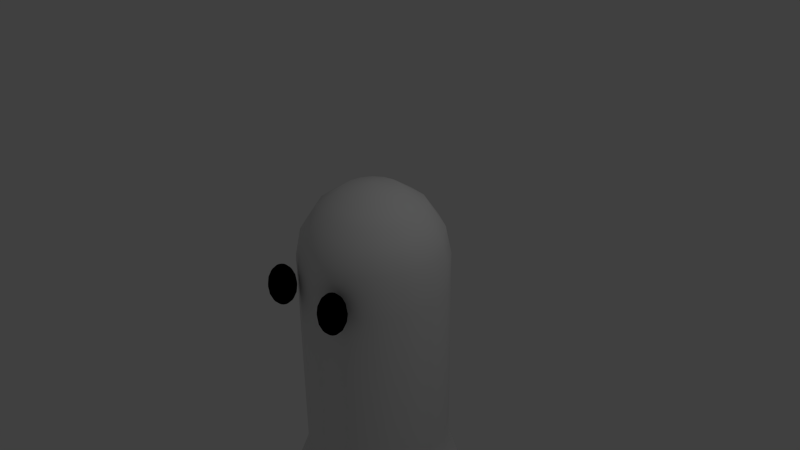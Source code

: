# Source: GhostRotate.blend  (saved by Blender 2.75.0; exported with 4.5.12 LTS)
import bpy
from mathutils import Matrix  # noqa: F401  (used for matrix-valued properties, if any)

bpy.ops.wm.read_factory_settings(use_empty=True)
scene = bpy.context.scene
scene.name = 'Scene'

# ---- collections
col_collection_1 = bpy.data.collections.new('Collection 1'); scene.collection.children.link(col_collection_1)

# ---- materials (node trees are filled in below, after node groups)
mat_ghostlegs = bpy.data.materials.new('GhostLegs')
mat_ghostlegs.alpha_threshold = 0.0
mat_ghostlegs.use_transparent_shadow = False
mat_ghostlegs.roughness = 0.5
mat_ghosteye = bpy.data.materials.new('GhostEye')
mat_ghosteye.alpha_threshold = 0.0
mat_ghosteye.use_transparent_shadow = False
mat_ghosteye.diffuse_color = (0.0, 0.0, 0.0, 1.0)
mat_ghosteye.roughness = 0.5

# ---- material node trees

# ---- world
world_world = bpy.data.worlds.new('World'); scene.world = world_world
world_world.color = (0.05088, 0.05088, 0.05088)
world_world.use_sun_shadow = False
world_world.sun_shadow_jitter_overblur = 0.0
world_world.cycles.sampling_method = 'MANUAL'
world_world.cycles.sample_map_resolution = 256

# ---- cameras
cam_camera = bpy.data.cameras.new('Camera')
cam_camera.clip_end = 100.0
cam_camera.lens = 35.0
cam_camera.sensor_width = 32.0
cam_camera.sensor_height = 18.0
cam_camera.ortho_scale = 7.314
cam_camera.dof.focus_distance = 0.0
cam_camera.dof.aperture_fstop = 128.0

# ---- lights
light_lamp = bpy.data.lights.new('Lamp', 'POINT')
light_lamp.transmission_factor = 0.0
light_lamp.cutoff_distance = 30.0
light_lamp.energy = 100.0
light_lamp.shadow_buffer_clip_start = 1.001
light_lamp.shadow_soft_size = 0.1
light_lamp.shadow_maximum_resolution = 0.006
light_lamp.use_absolute_resolution = True
light_lamp.cycles.use_multiple_importance_sampling = False

# ---- meshes
me_sphere = bpy.data.meshes.new('Sphere')
me_sphere.from_pydata([(-0.3827, 0.0, 0.9239), (-0.7071, 0.0, 0.7071), (-0.9239, 0.0, 0.3827), (-1.0, 0.0, -4.371e-08), (-0.3536, 0.1464, 0.9239), (-0.6533, 0.2706, 0.7071), (-0.8536, 0.3536, 0.3827), (-0.9239, 0.3827, -4.371e-08), (-0.2706, 0.2706, 0.9239), (-0.5, 0.5, 0.7071), (-0.6533, 0.6533, 0.3827), (-0.7071, 0.7071, -4.371e-08), (-0.1464, 0.3536, 0.9239), (-0.2706, 0.6533, 0.7071), (-0.3536, 0.8536, 0.3827), (-0.3827, 0.9239, -4.371e-08), (-1.307e-07, 0.3827, 0.9239), (-7.11e-08, 0.7071, 0.7071), (-1.149e-08, 0.9239, 0.3827), (-1.149e-08, 1.0, -4.371e-08), (0.1464, 0.3536, 0.9239), (0.2706, 0.6533, 0.7071), (0.3536, 0.8536, 0.3827), (0.3827, 0.9239, -4.371e-08), (-2.578e-07, -1.068e-07, 1.0), (0.2706, 0.2706, 0.9239), (0.5, 0.5, 0.7071), (0.6533, 0.6533, 0.3827), (0.7071, 0.7071, -4.371e-08), (0.3536, 0.1464, 0.9239), (0.6533, 0.2706, 0.7071), (0.8536, 0.3536, 0.3827), (0.9239, 0.3827, -4.371e-08), (0.3827, -7.268e-08, 0.9239), (0.7071, -2.664e-07, 0.7071), (0.9239, -2.962e-07, 0.3827), (1.0, -3.26e-07, -4.371e-08), (0.3536, -0.1464, 0.9239), (0.6533, -0.2706, 0.7071), (0.8536, -0.3536, 0.3827), (0.9239, -0.3827, -4.371e-08), (0.2706, -0.2706, 0.9239), (0.5, -0.5, 0.7071), (0.6533, -0.6533, 0.3827), (0.7071, -0.7071, -4.371e-08), (-0.9239, -0.3827, -2.988), (0.1464, -0.3536, 0.9239), (0.2706, -0.6533, 0.7071), (0.3536, -0.8536, 0.3827), (0.3827, -0.9239, -4.371e-08), (-0.7071, -0.7071, -2.988), (-0.3827, -0.9239, -2.988), (-6.075e-07, -1.0, -2.988), (-2.499e-07, -0.3827, 0.9239), (-4.883e-07, -0.7071, 0.7071), (-5.181e-07, -0.9239, 0.3827), (-6.075e-07, -1.0, -4.371e-08), (0.3827, -0.9239, -2.988), (0.7071, -0.7071, -2.988), (0.9239, -0.3827, -2.988), (-0.1464, -0.3536, 0.9239), (-0.2706, -0.6533, 0.7071), (-0.3536, -0.8536, 0.3827), (-0.3827, -0.9239, -4.371e-08), (1.0, -3.26e-07, -2.988), (0.9239, 0.3827, -2.988), (0.7071, 0.7071, -2.988), (-0.2706, -0.2706, 0.9239), (-0.5, -0.5, 0.7071), (-0.6533, -0.6533, 0.3827), (-0.7071, -0.7071, -4.371e-08), (0.3827, 0.9239, -2.988), (-1.149e-08, 1.0, -2.988), (-0.3827, 0.9239, -2.988), (-0.3536, -0.1464, 0.9239), (-0.6533, -0.2706, 0.7071), (-0.8536, -0.3536, 0.3827), (-0.9239, -0.3827, -4.371e-08), (-0.7071, 0.7071, -2.988), (-0.9239, 0.3827, -2.988), (-1.0, 0.0, -2.988), (0.9239, -0.3827, -1.494), (-0.3827, -0.9239, -1.494), (0.7071, -0.7071, -1.494), (0.9239, 0.3827, -1.494), (0.3827, -0.9239, -1.494), (-1.0, 0.0, -1.494), (1.0, -3.26e-07, -1.494), (-1.149e-08, 1.0, -1.494), (0.7071, 0.7071, -1.494), (-0.7071, 0.7071, -1.494), (-0.7071, -0.7071, -1.494), (0.3827, 0.9239, -1.494), (-6.075e-07, -1.0, -1.494), (-0.9239, 0.3827, -1.494), (-0.9239, -0.3827, -1.494), (-0.3827, 0.9239, -1.494), (-1.129, -3.127e-09, -3.238), (-1.043, 0.4321, -3.238), (-0.7984, 0.7984, -3.238), (-0.4321, 1.043, -3.238), (2.117e-08, 1.129, -3.238), (0.4321, 1.043, -3.238), (0.7984, 0.7984, -3.238), (1.043, 0.4321, -3.238), (1.129, -3.712e-07, -3.238), (1.043, -0.4321, -3.238), (0.7984, -0.7984, -3.238), (0.4321, -1.043, -3.238), (-6.518e-07, -1.129, -3.238), (-0.4321, -1.043, -3.238), (-0.7984, -0.7984, -3.238), (-1.043, -0.4321, -3.238), (0.9239, -0.3827, -2.241), (0.9239, 0.3827, -2.241), (-1.0, 0.0, -2.241), (1.0, -3.26e-07, -2.241), (-1.149e-08, 1.0, -2.241), (0.7071, 0.7071, -2.241), (-6.075e-07, -1.0, -2.241), (-0.9239, -0.3827, -2.241), (-0.3827, 0.9239, -2.241), (-0.3827, -0.9239, -2.241), (0.7071, -0.7071, -2.241), (0.3827, -0.9239, -2.241), (-0.7071, 0.7071, -2.241), (-0.7071, -0.7071, -2.241), (0.3827, 0.9239, -2.241), (-0.9239, 0.3827, -2.241), (-0.3827, -0.9239, -0.747), (0.7071, -0.7071, -0.747), (0.3827, -0.9239, -0.747), (-0.7071, 0.7071, -0.747), (-0.7071, -0.7071, -0.747), (0.3827, 0.9239, -0.747), (-0.9239, 0.3827, -0.747), (0.9239, -0.3827, -0.747), (0.9239, 0.3827, -0.747), (-1.0, 0.0, -0.747), (1.0, -3.26e-07, -0.747), (-1.149e-08, 1.0, -0.747), (0.7071, 0.7071, -0.747), (-6.075e-07, -1.0, -0.747), (-0.9239, -0.3827, -0.747), (-0.3827, 0.9239, -0.747), (0.9239, -0.3827, -1.12), (0.9239, 0.3827, -1.12), (-1.0, 0.0, -1.12), (1.0, -3.26e-07, -1.12), (-1.149e-08, 1.0, -1.12), (0.7071, 0.7071, -1.12), (-6.075e-07, -1.0, -1.12), (-0.9239, -0.3827, -1.12), (-0.3827, 0.9239, -1.12), (-0.3827, -0.9239, -1.12), (0.7071, -0.7071, -1.12), (0.3827, -0.9239, -1.12), (-0.7071, 0.7071, -1.12), (-0.7071, -0.7071, -1.12), (0.3827, 0.9239, -1.12), (-0.9239, 0.3827, -1.12), (-0.3827, -0.9239, -1.867), (0.7071, -0.7071, -1.867), (0.3827, -0.9239, -1.867), (-0.7071, 0.7071, -1.867), (-0.7071, -0.7071, -1.867), (0.3827, 0.9239, -1.867), (-0.9239, 0.3827, -1.867), (0.9239, -0.3827, -1.867), (0.9239, 0.3827, -1.867), (-1.0, 0.0, -1.867), (1.0, -3.26e-07, -1.867), (-1.149e-08, 1.0, -1.867), (0.7071, 0.7071, -1.867), (-6.075e-07, -1.0, -1.867), (-0.9239, -0.3827, -1.867), (-0.3827, 0.9239, -1.867), (0.9239, -0.3827, -2.614), (0.9239, 0.3827, -2.614), (-1.0, 0.0, -2.614), (1.0, -3.26e-07, -2.614), (-1.149e-08, 1.0, -2.614), (0.7071, 0.7071, -2.614), (-6.075e-07, -1.0, -2.614), (-0.9239, -0.3827, -2.614), (-0.3827, 0.9239, -2.614), (-0.3827, -0.9239, -2.614), (0.7071, -0.7071, -2.614), (0.3827, -0.9239, -2.614), (-0.7071, 0.7071, -2.614), (-0.7071, -0.7071, -2.614), (0.3827, 0.9239, -2.614), (-0.9239, 0.3827, -2.614), (-0.3827, -0.9239, -0.3735), (0.7071, -0.7071, -0.3735), (0.3827, -0.9239, -0.3735), (-0.7071, 0.7071, -0.3735), (-0.7071, -0.7071, -0.3735), (0.3827, 0.9239, -0.3735), (-0.9239, 0.3827, -0.3735), (0.9239, -0.3827, -0.3735), (0.9239, 0.3827, -0.3735), (-1.0, 0.0, -0.3735), (1.0, -3.26e-07, -0.3735), (-1.149e-08, 1.0, -0.3735), (0.7071, 0.7071, -0.3735), (-6.075e-07, -1.0, -0.3735), (-0.9239, -0.3827, -0.3735), (-0.3827, 0.9239, -0.3735), (-0.9619, 0.0, 0.1913), (-0.8887, 0.3681, 0.1913), (-0.6802, 0.6802, 0.1913), (-0.3681, 0.8887, 0.1913), (-1.149e-08, 0.9619, 0.1913), (0.3681, 0.8887, 0.1913), (0.6802, 0.6802, 0.1913), (0.8887, 0.3681, 0.1913), (0.9619, -3.111e-07, 0.1913), (0.8887, -0.3681, 0.1913), (0.6802, -0.6802, 0.1913), (0.3681, -0.8887, 0.1913), (-5.628e-07, -0.9619, 0.1913), (-0.3681, -0.8887, 0.1913), (-0.6802, -0.6802, 0.1913), (-0.8887, -0.3681, 0.1913), (-0.8155, 0.0, 0.5449), (-0.7534, 0.3121, 0.5449), (-0.5766, 0.5766, 0.5449), (-0.3121, 0.7534, 0.5449), (-4.13e-08, 0.8155, 0.5449), (0.3121, 0.7534, 0.5449), (0.5766, 0.5766, 0.5449), (0.7534, 0.3121, 0.5449), (0.8155, -2.813e-07, 0.5449), (0.7534, -0.3121, 0.5449), (0.5766, -0.5766, 0.5449), (0.3121, -0.7534, 0.5449), (-5.032e-07, -0.8155, 0.5449), (-0.3121, -0.7534, 0.5449), (-0.5766, -0.5766, 0.5449), (-0.7534, -0.3121, 0.5449), (-0.5449, 0.0, 0.8155), (-0.5034, 0.2085, 0.8155), (-0.3853, 0.3853, 0.8155), (-0.2085, 0.5034, 0.8155), (-1.009e-07, 0.5449, 0.8155), (0.2085, 0.5034, 0.8155), (0.3853, 0.3853, 0.8155), (0.5034, 0.2085, 0.8155), (0.5449, -1.695e-07, 0.8155), (0.5034, -0.2085, 0.8155), (0.3853, -0.3853, 0.8155), (0.2085, -0.5034, 0.8155), (-3.691e-07, -0.5449, 0.8155), (-0.2085, -0.5034, 0.8155), (-0.3853, -0.3853, 0.8155), (-0.5034, -0.2085, 0.8155)], [], [(225, 1, 5, 226), (209, 2, 6, 210), (241, 0, 4, 242), (210, 6, 10, 211), (242, 4, 8, 243), (226, 5, 9, 227), (227, 9, 13, 228), (211, 10, 14, 212), (243, 8, 12, 244), (228, 13, 17, 229), (212, 14, 18, 213), (244, 12, 16, 245), (213, 18, 22, 214), (245, 16, 20, 246), (229, 17, 21, 230), (214, 22, 27, 215), (246, 20, 25, 247), (230, 21, 26, 231), (231, 26, 30, 232), (215, 27, 31, 216), (247, 25, 29, 248), (232, 30, 34, 233), (216, 31, 35, 217), (248, 29, 33, 249), (217, 35, 39, 218), (249, 33, 37, 250), (233, 34, 38, 234), (250, 37, 41, 251), (179, 192, 79, 80), (234, 38, 42, 235), (218, 39, 43, 219), (183, 186, 51, 52), (177, 187, 58, 59), (235, 42, 47, 236), (180, 177, 59, 64), (219, 43, 48, 220), (251, 41, 46, 252), (185, 181, 72, 73), (220, 48, 55, 221), (252, 46, 53, 253), (186, 190, 50, 51), (181, 191, 71, 72), (236, 47, 54, 237), (184, 179, 80, 45), (221, 55, 62, 222), (253, 53, 60, 254), (187, 188, 57, 58), (178, 180, 64, 65), (237, 54, 61, 238), (188, 183, 52, 57), (182, 178, 65, 66), (238, 61, 68, 239), (192, 189, 78, 79), (222, 62, 69, 223), (254, 60, 67, 255), (191, 182, 66, 71), (239, 68, 75, 240), (189, 185, 73, 78), (223, 69, 76, 224), (255, 67, 74, 256), (190, 184, 45, 50), (0, 24, 4), (4, 24, 8), (8, 24, 12), (12, 24, 16), (16, 24, 20), (20, 24, 25), (25, 24, 29), (29, 24, 33), (33, 24, 37), (37, 24, 41), (41, 24, 46), (46, 24, 53), (53, 24, 60), (60, 24, 67), (67, 24, 74), (224, 76, 2, 209), (256, 74, 0, 241), (240, 75, 1, 225), (74, 24, 0), (158, 152, 95, 91), (157, 153, 96, 90), (159, 150, 89, 92), (160, 157, 90, 94), (150, 146, 84, 89), (156, 151, 93, 85), (146, 148, 87, 84), (155, 156, 85, 83), (152, 147, 86, 95), (149, 159, 92, 88), (154, 158, 91, 82), (153, 149, 88, 96), (148, 145, 81, 87), (145, 155, 83, 81), (151, 154, 82, 93), (147, 160, 94, 86), (59, 58, 107, 106), (51, 50, 111, 110), (71, 66, 103, 102), (50, 45, 112, 111), (66, 65, 104, 103), (65, 64, 105, 104), (80, 79, 98, 97), (64, 59, 106, 105), (72, 71, 102, 101), (79, 78, 99, 98), (73, 72, 101, 100), (78, 73, 100, 99), (52, 51, 110, 109), (58, 57, 108, 107), (57, 52, 109, 108), (45, 80, 97, 112), (165, 175, 120, 126), (164, 176, 121, 125), (166, 173, 118, 127), (167, 164, 125, 128), (173, 169, 114, 118), (163, 174, 119, 124), (169, 171, 116, 114), (162, 163, 124, 123), (175, 170, 115, 120), (172, 166, 127, 117), (161, 165, 126, 122), (176, 172, 117, 121), (171, 168, 113, 116), (168, 162, 123, 113), (174, 161, 122, 119), (170, 167, 128, 115), (202, 199, 135, 138), (206, 193, 129, 142), (200, 194, 130, 136), (203, 200, 136, 139), (208, 204, 140, 144), (193, 197, 133, 129), (204, 198, 134, 140), (207, 202, 138, 143), (194, 195, 131, 130), (201, 203, 139, 137), (195, 206, 142, 131), (205, 201, 137, 141), (199, 196, 132, 135), (198, 205, 141, 134), (196, 208, 144, 132), (197, 207, 143, 133), (138, 135, 160, 147), (142, 129, 154, 151), (136, 130, 155, 145), (139, 136, 145, 148), (144, 140, 149, 153), (129, 133, 158, 154), (140, 134, 159, 149), (143, 138, 147, 152), (130, 131, 156, 155), (137, 139, 148, 146), (131, 142, 151, 156), (141, 137, 146, 150), (135, 132, 157, 160), (134, 141, 150, 159), (132, 144, 153, 157), (133, 143, 152, 158), (86, 94, 167, 170), (93, 82, 161, 174), (81, 83, 162, 168), (87, 81, 168, 171), (96, 88, 172, 176), (82, 91, 165, 161), (88, 92, 166, 172), (95, 86, 170, 175), (83, 85, 163, 162), (84, 87, 171, 169), (85, 93, 174, 163), (89, 84, 169, 173), (94, 90, 164, 167), (92, 89, 173, 166), (90, 96, 176, 164), (91, 95, 175, 165), (126, 120, 184, 190), (125, 121, 185, 189), (127, 118, 182, 191), (128, 125, 189, 192), (118, 114, 178, 182), (124, 119, 183, 188), (114, 116, 180, 178), (123, 124, 188, 187), (120, 115, 179, 184), (117, 127, 191, 181), (122, 126, 190, 186), (121, 117, 181, 185), (116, 113, 177, 180), (113, 123, 187, 177), (119, 122, 186, 183), (115, 128, 192, 179), (70, 77, 207, 197), (11, 15, 208, 196), (23, 28, 205, 198), (7, 11, 196, 199), (28, 32, 201, 205), (49, 56, 206, 195), (32, 36, 203, 201), (44, 49, 195, 194), (77, 3, 202, 207), (19, 23, 198, 204), (63, 70, 197, 193), (15, 19, 204, 208), (36, 40, 200, 203), (40, 44, 194, 200), (56, 63, 193, 206), (3, 7, 199, 202), (77, 224, 209, 3), (70, 223, 224, 77), (63, 222, 223, 70), (56, 221, 222, 63), (49, 220, 221, 56), (44, 219, 220, 49), (40, 218, 219, 44), (36, 217, 218, 40), (32, 216, 217, 36), (28, 215, 216, 32), (23, 214, 215, 28), (19, 213, 214, 23), (15, 212, 213, 19), (11, 211, 212, 15), (7, 210, 211, 11), (3, 209, 210, 7), (76, 240, 225, 2), (69, 239, 240, 76), (62, 238, 239, 69), (55, 237, 238, 62), (48, 236, 237, 55), (43, 235, 236, 48), (39, 234, 235, 43), (35, 233, 234, 39), (31, 232, 233, 35), (27, 231, 232, 31), (22, 230, 231, 27), (18, 229, 230, 22), (14, 228, 229, 18), (10, 227, 228, 14), (6, 226, 227, 10), (2, 225, 226, 6), (75, 256, 241, 1), (68, 255, 256, 75), (61, 254, 255, 68), (54, 253, 254, 61), (47, 252, 253, 54), (42, 251, 252, 47), (38, 250, 251, 42), (34, 249, 250, 38), (30, 248, 249, 34), (26, 247, 248, 30), (21, 246, 247, 26), (17, 245, 246, 21), (13, 244, 245, 17), (9, 243, 244, 13), (5, 242, 243, 9), (1, 241, 242, 5)])
me_sphere.polygons.foreach_set('use_smooth', [True] * 256)
_uv = me_sphere.uv_layers.new(name='UVMap')
_uv.uv.foreach_set('vector', [0.8824, 0.03359, 0.8862, 0.002275, 0.9319, 0.002756, 0.9352, 0.03414, 0.8772, 0.1003, 0.8787, 0.0649, 0.9384, 0.06553, 0.9394, 0.101, 0.6439, 0.7784, 0.6373, 0.8092, 0.6127, 0.8092, 0.6089, 0.7784, 0.9394, 0.101, 0.9384, 0.06553, 0.9936, 0.06372, 0.9968, 0.09911, 0.6089, 0.7784, 0.6127, 0.8092, 0.59, 0.8196, 0.5766, 0.7932, 0.9352, 0.03414, 0.9319, 0.002756, 0.9741, 0.00137, 0.9839, 0.03255, 0.7331, 0.6977, 0.7186, 0.7285, 0.6861, 0.7257, 0.6957, 0.6944, 0.7524, 0.6317, 0.7476, 0.6669, 0.7052, 0.6632, 0.7083, 0.6278, 0.5766, 0.7932, 0.59, 0.8196, 0.5727, 0.8388, 0.552, 0.8206, 0.6957, 0.6944, 0.6861, 0.7257, 0.6438, 0.7245, 0.6469, 0.6931, 0.7083, 0.6278, 0.7052, 0.6632, 0.65, 0.6617, 0.6507, 0.6262, 0.552, 0.8206, 0.5727, 0.8388, 0.5635, 0.8639, 0.5388, 0.8563, 0.6507, 0.6262, 0.65, 0.6617, 0.5902, 0.6627, 0.5885, 0.6272, 0.5388, 0.8563, 0.5635, 0.8639, 0.5637, 0.8911, 0.5391, 0.895, 0.6469, 0.6931, 0.6438, 0.7245, 0.5981, 0.7252, 0.5942, 0.694, 0.5885, 0.6272, 0.5902, 0.6627, 0.5351, 0.6659, 0.5311, 0.6306, 0.5391, 0.895, 0.5637, 0.8911, 0.5733, 0.9162, 0.5528, 0.9307, 0.5942, 0.694, 0.5981, 0.7252, 0.5559, 0.7278, 0.5455, 0.6969, 0.02086, 0.04199, 0.03437, 0.01055, 0.06702, 0.01267, 0.05851, 0.04443, 0.003672, 0.1088, 0.007343, 0.07342, 0.05, 0.07619, 0.04809, 0.1117, 0.5528, 0.9307, 0.5733, 0.9162, 0.5909, 0.9354, 0.5778, 0.9581, 0.05851, 0.04443, 0.06702, 0.01267, 0.1094, 0.01248, 0.1074, 0.04421, 0.04809, 0.1117, 0.05, 0.07619, 0.1054, 0.07594, 0.1058, 0.1115, 0.5778, 0.9581, 0.5909, 0.9354, 0.6137, 0.9458, 0.6104, 0.9729, 0.1058, 0.1115, 0.1054, 0.07594, 0.1651, 0.0727, 0.1679, 0.1081, 0.6104, 0.9729, 0.6137, 0.9458, 0.6384, 0.9458, 0.6455, 0.9729, 0.1074, 0.04421, 0.1094, 0.01248, 0.1551, 0.01, 0.1601, 0.04135, 0.6455, 0.9729, 0.6384, 0.9458, 0.661, 0.9354, 0.6778, 0.9581, 0.8714, 0.6114, 0.9361, 0.6121, 0.9355, 0.68, 0.8708, 0.6793, 0.1601, 0.04135, 0.1551, 0.01, 0.1971, 0.00562, 0.2085, 0.0363, 0.1679, 0.1081, 0.1651, 0.0727, 0.2199, 0.06698, 0.225, 0.1021, 0.3912, 0.1276, 0.3265, 0.1276, 0.3265, 0.05968, 0.3912, 0.05968, 0.1916, 0.6178, 0.251, 0.6117, 0.254, 0.6794, 0.1946, 0.6856, 0.2085, 0.0363, 0.1971, 0.00562, 0.229, 0.0, 0.2453, 0.02982, 0.127, 0.6213, 0.1916, 0.6178, 0.1946, 0.6856, 0.13, 0.6891, 0.4914, 0.6457, 0.4862, 0.6809, 0.4439, 0.6766, 0.4474, 0.6412, 0.6778, 0.9581, 0.661, 0.9354, 0.6783, 0.9162, 0.7024, 0.9307, 0.7051, 0.1168, 0.6452, 0.1152, 0.6444, 0.04726, 0.7042, 0.04889, 0.4474, 0.6412, 0.4439, 0.6766, 0.3886, 0.6743, 0.3898, 0.6388, 0.7024, 0.9307, 0.6783, 0.9162, 0.6876, 0.8911, 0.7155, 0.895, 0.3265, 0.1276, 0.2668, 0.1302, 0.2668, 0.0622, 0.3265, 0.05968, 0.6452, 0.1152, 0.5806, 0.1162, 0.5797, 0.04831, 0.6444, 0.04726, 0.4339, 0.7076, 0.424, 0.7387, 0.3817, 0.7369, 0.3851, 0.7056, 0.8117, 0.6082, 0.8714, 0.6114, 0.8708, 0.6793, 0.811, 0.6761, 0.3898, 0.6388, 0.3886, 0.6743, 0.3289, 0.6743, 0.3276, 0.6388, 0.7155, 0.895, 0.6876, 0.8911, 0.6873, 0.8639, 0.7152, 0.8563, 0.4968, 0.1348, 0.451, 0.1302, 0.451, 0.0622, 0.4968, 0.06685, 0.06705, 0.6216, 0.127, 0.6213, 0.13, 0.6891, 0.07003, 0.6894, 0.3851, 0.7056, 0.3817, 0.7369, 0.336, 0.7369, 0.3324, 0.7056, 0.451, 0.1302, 0.3912, 0.1276, 0.3912, 0.05968, 0.451, 0.0622, 0.02088, 0.6186, 0.06705, 0.6216, 0.07003, 0.6894, 0.02386, 0.6864, 0.3324, 0.7056, 0.336, 0.7369, 0.2937, 0.7387, 0.2837, 0.7076, 0.9361, 0.6121, 0.9958, 0.6101, 0.9952, 0.678, 0.9355, 0.68, 0.3276, 0.6388, 0.3289, 0.6743, 0.2737, 0.6766, 0.2702, 0.6412, 0.7152, 0.8563, 0.6873, 0.8639, 0.6777, 0.8388, 0.7015, 0.8206, 0.5806, 0.1162, 0.5209, 0.1198, 0.52, 0.05186, 0.5797, 0.04831, 0.7425, 0.7886, 0.7253, 0.8023, 0.6928, 0.7668, 0.7051, 0.7477, 0.751, 0.1209, 0.7051, 0.1168, 0.7042, 0.04889, 0.7501, 0.05295, 0.7756, 0.09219, 0.7812, 0.05707, 0.8235, 0.06193, 0.8197, 0.09725, 0.7015, 0.8206, 0.6777, 0.8388, 0.6601, 0.8196, 0.6765, 0.7932, 0.7659, 0.6029, 0.8117, 0.6082, 0.811, 0.6761, 0.7653, 0.6708, 0.6373, 0.8092, 0.6243, 0.8788, 0.6127, 0.8092, 0.6127, 0.8092, 0.6243, 0.8788, 0.59, 0.8196, 0.59, 0.8196, 0.6243, 0.8788, 0.5727, 0.8388, 0.5727, 0.8388, 0.6243, 0.8788, 0.5635, 0.8639, 0.5635, 0.8639, 0.6243, 0.8788, 0.5637, 0.8911, 0.5637, 0.8911, 0.6243, 0.8788, 0.5733, 0.9162, 0.5733, 0.9162, 0.6243, 0.8788, 0.5909, 0.9354, 0.5909, 0.9354, 0.6243, 0.8788, 0.6137, 0.9458, 0.6137, 0.9458, 0.6243, 0.8788, 0.6384, 0.9458, 0.6384, 0.9458, 0.6243, 0.8788, 0.661, 0.9354, 0.661, 0.9354, 0.6243, 0.8788, 0.6783, 0.9162, 0.6783, 0.9162, 0.6243, 0.8788, 0.6876, 0.8911, 0.6876, 0.8911, 0.6243, 0.8788, 0.6873, 0.8639, 0.6873, 0.8639, 0.6243, 0.8788, 0.6777, 0.8388, 0.6777, 0.8388, 0.6243, 0.8788, 0.6601, 0.8196, 0.8197, 0.09725, 0.8235, 0.06193, 0.8787, 0.0649, 0.8772, 0.1003, 0.6765, 0.7932, 0.6601, 0.8196, 0.6373, 0.8092, 0.6439, 0.7784, 0.8337, 0.03097, 0.8439, 0.0, 0.8862, 0.002275, 0.8824, 0.03359, 0.6601, 0.8196, 0.6243, 0.8788, 0.6373, 0.8092, 0.7683, 0.3311, 0.8141, 0.3364, 0.8135, 0.4043, 0.7677, 0.3991, 0.7545, 0.3926, 0.7086, 0.3886, 0.7077, 0.3206, 0.7536, 0.3247, 0.5841, 0.388, 0.5245, 0.3915, 0.5236, 0.3236, 0.5832, 0.32, 0.9385, 0.3403, 0.9982, 0.3383, 0.9976, 0.4063, 0.9379, 0.4082, 0.008947, 0.3476, 0.05512, 0.3506, 0.0581, 0.4183, 0.01193, 0.4153, 0.4509, 0.402, 0.3911, 0.3995, 0.3911, 0.3315, 0.4509, 0.334, 0.05512, 0.3506, 0.1151, 0.3503, 0.118, 0.4181, 0.0581, 0.4183, 0.4967, 0.4067, 0.4509, 0.402, 0.4509, 0.334, 0.4967, 0.3387, 0.8141, 0.3364, 0.8738, 0.3396, 0.8732, 0.4076, 0.8135, 0.4043, 0.6488, 0.3869, 0.5841, 0.388, 0.5832, 0.32, 0.6479, 0.319, 0.3264, 0.3995, 0.2667, 0.402, 0.2668, 0.334, 0.3264, 0.3315, 0.7086, 0.3886, 0.6488, 0.3869, 0.6479, 0.319, 0.7077, 0.3206, 0.1151, 0.3503, 0.1797, 0.3468, 0.1826, 0.4146, 0.118, 0.4181, 0.1797, 0.3468, 0.239, 0.3406, 0.242, 0.4084, 0.1826, 0.4146, 0.3911, 0.3995, 0.3264, 0.3995, 0.3264, 0.3315, 0.3911, 0.3315, 0.8738, 0.3396, 0.9385, 0.3403, 0.9379, 0.4082, 0.8732, 0.4076, 0.0, 0.07132, 1.0, 0.07132, 1.0, 1.025, 0.0, 1.025, 0.0, 0.07132, 1.0, 0.07132, 1.0, 1.025, 0.0, 1.025, 0.0, 0.07132, 1.0, 0.07132, 1.0, 1.025, 0.0, 1.025, 0.0, 0.07132, 1.0, 0.07132, 1.0, 1.025, 0.0, 1.025, 0.0, 0.07132, 1.0, 0.07132, 1.0, 1.025, 0.0, 1.025, 0.0, 0.07132, 1.0, 0.07132, 1.0, 1.025, 0.0, 1.025, 0.0, 0.07132, 1.0, 0.07132, 1.0, 1.025, 0.0, 1.025, 0.0, 0.07132, 1.0, 0.07132, 1.0, 1.025, 0.0, 1.025, 0.0, 0.07132, 1.0, 0.07132, 1.0, 1.025, 0.0, 1.025, 0.0, 0.07132, 1.0, 0.07132, 1.0, 1.025, 0.0, 1.025, 0.0, 0.07132, 1.0, 0.07132, 1.0, 1.025, 0.0, 1.025, 0.0, 0.07132, 1.0, 0.07132, 1.0, 1.025, 0.0, 1.025, 0.0, 0.07132, 1.0, 0.07132, 1.0, 1.025, 0.0, 1.025, 0.0, 0.07132, 1.0, 0.07132, 1.0, 1.025, 0.0, 1.025, 0.0, 0.07132, 1.0, 0.07132, 1.0, 1.025, 0.0, 1.025, 0.0, 0.07132, 1.0, 0.07132, 1.0, 1.025, 0.0, 1.025, 0.7671, 0.467, 0.8129, 0.4723, 0.8123, 0.5402, 0.7665, 0.535, 0.7527, 0.2568, 0.7068, 0.2527, 0.706, 0.1848, 0.7518, 0.1888, 0.5824, 0.2521, 0.5227, 0.2557, 0.5218, 0.1877, 0.5815, 0.1842, 0.9373, 0.4762, 0.997, 0.4742, 0.9964, 0.5422, 0.9367, 0.5441, 0.01491, 0.4831, 0.06109, 0.4861, 0.06407, 0.5539, 0.01789, 0.5509, 0.4509, 0.2661, 0.3911, 0.2636, 0.3911, 0.1956, 0.4509, 0.1981, 0.06109, 0.4861, 0.121, 0.4858, 0.124, 0.5536, 0.06407, 0.5539, 0.4968, 0.2707, 0.4509, 0.2661, 0.4509, 0.1981, 0.4968, 0.2028, 0.8129, 0.4723, 0.8726, 0.4755, 0.872, 0.5434, 0.8123, 0.5402, 0.647, 0.2511, 0.5824, 0.2521, 0.5815, 0.1842, 0.6461, 0.1831, 0.3265, 0.2636, 0.2668, 0.2661, 0.2668, 0.1981, 0.3265, 0.1956, 0.7068, 0.2527, 0.647, 0.2511, 0.6461, 0.1831, 0.706, 0.1848, 0.121, 0.4858, 0.1856, 0.4823, 0.1886, 0.5501, 0.124, 0.5536, 0.1856, 0.4823, 0.245, 0.4761, 0.248, 0.5439, 0.1886, 0.5501, 0.3911, 0.2636, 0.3265, 0.2636, 0.3265, 0.1956, 0.3911, 0.1956, 0.8726, 0.4755, 0.9373, 0.4762, 0.9367, 0.5441, 0.872, 0.5434, 0.875, 0.2037, 0.9397, 0.2044, 0.9391, 0.2723, 0.8744, 0.2717, 0.3911, 0.5354, 0.3264, 0.5354, 0.3264, 0.4674, 0.3911, 0.4674, 0.1737, 0.2113, 0.2331, 0.2051, 0.2361, 0.2728, 0.1767, 0.279, 0.1091, 0.2148, 0.1737, 0.2113, 0.1767, 0.279, 0.1121, 0.2825, 0.7104, 0.5244, 0.6506, 0.5228, 0.6497, 0.4549, 0.7095, 0.4565, 0.3264, 0.5354, 0.2667, 0.5379, 0.2667, 0.47, 0.3264, 0.4674, 0.6506, 0.5228, 0.5859, 0.5239, 0.585, 0.4559, 0.6497, 0.4549, 0.8153, 0.2005, 0.875, 0.2037, 0.8744, 0.2717, 0.8147, 0.2685, 0.4967, 0.5426, 0.4509, 0.5379, 0.4509, 0.47, 0.4967, 0.4746, 0.04916, 0.215, 0.1091, 0.2148, 0.1121, 0.2825, 0.05214, 0.2828, 0.4509, 0.5379, 0.3911, 0.5354, 0.3911, 0.4674, 0.4509, 0.47, 0.002982, 0.212, 0.04916, 0.215, 0.05214, 0.2828, 0.005965, 0.2798, 0.9397, 0.2044, 0.9994, 0.2024, 0.9988, 0.2704, 0.9391, 0.2723, 0.5859, 0.5239, 0.5263, 0.5274, 0.5254, 0.4595, 0.585, 0.4559, 0.7563, 0.5285, 0.7104, 0.5244, 0.7095, 0.4565, 0.7554, 0.4606, 0.7695, 0.1952, 0.8153, 0.2005, 0.8147, 0.2685, 0.7689, 0.2632, 0.8744, 0.2717, 0.9391, 0.2723, 0.9385, 0.3403, 0.8738, 0.3396, 0.3911, 0.4674, 0.3264, 0.4674, 0.3264, 0.3995, 0.3911, 0.3995, 0.1767, 0.279, 0.2361, 0.2728, 0.239, 0.3406, 0.1797, 0.3468, 0.1121, 0.2825, 0.1767, 0.279, 0.1797, 0.3468, 0.1151, 0.3503, 0.7095, 0.4565, 0.6497, 0.4549, 0.6488, 0.3869, 0.7086, 0.3886, 0.3264, 0.4674, 0.2667, 0.47, 0.2667, 0.402, 0.3264, 0.3995, 0.6497, 0.4549, 0.585, 0.4559, 0.5841, 0.388, 0.6488, 0.3869, 0.8147, 0.2685, 0.8744, 0.2717, 0.8738, 0.3396, 0.8141, 0.3364, 0.4967, 0.4746, 0.4509, 0.47, 0.4509, 0.402, 0.4967, 0.4067, 0.05214, 0.2828, 0.1121, 0.2825, 0.1151, 0.3503, 0.05512, 0.3506, 0.4509, 0.47, 0.3911, 0.4674, 0.3911, 0.3995, 0.4509, 0.402, 0.005965, 0.2798, 0.05214, 0.2828, 0.05512, 0.3506, 0.008947, 0.3476, 0.9391, 0.2723, 0.9988, 0.2704, 0.9982, 0.3383, 0.9385, 0.3403, 0.585, 0.4559, 0.5254, 0.4595, 0.5245, 0.3915, 0.5841, 0.388, 0.7554, 0.4606, 0.7095, 0.4565, 0.7086, 0.3886, 0.7545, 0.3926, 0.7689, 0.2632, 0.8147, 0.2685, 0.8141, 0.3364, 0.7683, 0.3311, 0.8732, 0.4076, 0.9379, 0.4082, 0.9373, 0.4762, 0.8726, 0.4755, 0.3911, 0.3315, 0.3264, 0.3315, 0.3265, 0.2636, 0.3911, 0.2636, 0.1826, 0.4146, 0.242, 0.4084, 0.245, 0.4761, 0.1856, 0.4823, 0.118, 0.4181, 0.1826, 0.4146, 0.1856, 0.4823, 0.121, 0.4858, 0.7077, 0.3206, 0.6479, 0.319, 0.647, 0.2511, 0.7068, 0.2527, 0.3264, 0.3315, 0.2668, 0.334, 0.2668, 0.2661, 0.3265, 0.2636, 0.6479, 0.319, 0.5832, 0.32, 0.5824, 0.2521, 0.647, 0.2511, 0.8135, 0.4043, 0.8732, 0.4076, 0.8726, 0.4755, 0.8129, 0.4723, 0.4967, 0.3387, 0.4509, 0.334, 0.4509, 0.2661, 0.4968, 0.2707, 0.0581, 0.4183, 0.118, 0.4181, 0.121, 0.4858, 0.06109, 0.4861, 0.4509, 0.334, 0.3911, 0.3315, 0.3911, 0.2636, 0.4509, 0.2661, 0.01193, 0.4153, 0.0581, 0.4183, 0.06109, 0.4861, 0.01491, 0.4831, 0.9379, 0.4082, 0.9976, 0.4063, 0.997, 0.4742, 0.9373, 0.4762, 0.5832, 0.32, 0.5236, 0.3236, 0.5227, 0.2557, 0.5824, 0.2521, 0.7536, 0.3247, 0.7077, 0.3206, 0.7068, 0.2527, 0.7527, 0.2568, 0.7677, 0.3991, 0.8135, 0.4043, 0.8129, 0.4723, 0.7671, 0.467, 0.7665, 0.535, 0.8123, 0.5402, 0.8117, 0.6082, 0.7659, 0.6029, 0.7518, 0.1888, 0.706, 0.1848, 0.7051, 0.1168, 0.751, 0.1209, 0.5815, 0.1842, 0.5218, 0.1877, 0.5209, 0.1198, 0.5806, 0.1162, 0.9367, 0.5441, 0.9964, 0.5422, 0.9958, 0.6101, 0.9361, 0.6121, 0.01789, 0.5509, 0.06407, 0.5539, 0.06705, 0.6216, 0.02088, 0.6186, 0.4509, 0.1981, 0.3911, 0.1956, 0.3912, 0.1276, 0.451, 0.1302, 0.06407, 0.5539, 0.124, 0.5536, 0.127, 0.6213, 0.06705, 0.6216, 0.4968, 0.2028, 0.4509, 0.1981, 0.451, 0.1302, 0.4968, 0.1348, 0.8123, 0.5402, 0.872, 0.5434, 0.8714, 0.6114, 0.8117, 0.6082, 0.6461, 0.1831, 0.5815, 0.1842, 0.5806, 0.1162, 0.6452, 0.1152, 0.3265, 0.1956, 0.2668, 0.1981, 0.2668, 0.1302, 0.3265, 0.1276, 0.706, 0.1848, 0.6461, 0.1831, 0.6452, 0.1152, 0.7051, 0.1168, 0.124, 0.5536, 0.1886, 0.5501, 0.1916, 0.6178, 0.127, 0.6213, 0.1886, 0.5501, 0.248, 0.5439, 0.251, 0.6117, 0.1916, 0.6178, 0.3911, 0.1956, 0.3265, 0.1956, 0.3265, 0.1276, 0.3912, 0.1276, 0.872, 0.5434, 0.9367, 0.5441, 0.9361, 0.6121, 0.8714, 0.6114, 0.7701, 0.1273, 0.8159, 0.1326, 0.8153, 0.2005, 0.7695, 0.1952, 0.7572, 0.5964, 0.7113, 0.5924, 0.7104, 0.5244, 0.7563, 0.5285, 0.5868, 0.5918, 0.5272, 0.5953, 0.5263, 0.5274, 0.5859, 0.5239, 0.9403, 0.1365, 1.0, 0.1345, 0.9994, 0.2024, 0.9397, 0.2044, 0.0, 0.1443, 0.04618, 0.1473, 0.04916, 0.215, 0.002982, 0.212, 0.4509, 0.6059, 0.3911, 0.6034, 0.3911, 0.5354, 0.4509, 0.5379, 0.04618, 0.1473, 0.1061, 0.147, 0.1091, 0.2148, 0.04916, 0.215, 0.4967, 0.6105, 0.4509, 0.6059, 0.4509, 0.5379, 0.4967, 0.5426, 0.8159, 0.1326, 0.8756, 0.1358, 0.875, 0.2037, 0.8153, 0.2005, 0.6515, 0.5907, 0.5868, 0.5918, 0.5859, 0.5239, 0.6506, 0.5228, 0.3264, 0.6034, 0.2667, 0.6059, 0.2667, 0.5379, 0.3264, 0.5354, 0.7113, 0.5924, 0.6515, 0.5907, 0.6506, 0.5228, 0.7104, 0.5244, 0.1061, 0.147, 0.1707, 0.1435, 0.1737, 0.2113, 0.1091, 0.2148, 0.1707, 0.1435, 0.2301, 0.1373, 0.2331, 0.2051, 0.1737, 0.2113, 0.3911, 0.6034, 0.3264, 0.6034, 0.3264, 0.5354, 0.3911, 0.5354, 0.8756, 0.1358, 0.9403, 0.1365, 0.9397, 0.2044, 0.875, 0.2037, 0.8159, 0.1326, 0.8197, 0.09725, 0.8772, 0.1003, 0.8756, 0.1358, 0.7701, 0.1273, 0.7756, 0.09219, 0.8197, 0.09725, 0.8159, 0.1326, 0.3264, 0.6034, 0.3276, 0.6388, 0.2702, 0.6412, 0.2667, 0.6059, 0.3911, 0.6034, 0.3898, 0.6388, 0.3276, 0.6388, 0.3264, 0.6034, 0.4509, 0.6059, 0.4474, 0.6412, 0.3898, 0.6388, 0.3911, 0.6034, 0.4967, 0.6105, 0.4914, 0.6457, 0.4474, 0.6412, 0.4509, 0.6059, 0.1707, 0.1435, 0.1679, 0.1081, 0.225, 0.1021, 0.2301, 0.1373, 0.1061, 0.147, 0.1058, 0.1115, 0.1679, 0.1081, 0.1707, 0.1435, 0.04618, 0.1473, 0.04809, 0.1117, 0.1058, 0.1115, 0.1061, 0.147, 0.0, 0.1443, 0.003672, 0.1088, 0.04809, 0.1117, 0.04618, 0.1473, 0.5868, 0.5918, 0.5885, 0.6272, 0.5311, 0.6306, 0.5272, 0.5953, 0.6515, 0.5907, 0.6507, 0.6262, 0.5885, 0.6272, 0.5868, 0.5918, 0.7113, 0.5924, 0.7083, 0.6278, 0.6507, 0.6262, 0.6515, 0.5907, 0.7572, 0.5964, 0.7524, 0.6317, 0.7083, 0.6278, 0.7113, 0.5924, 0.9403, 0.1365, 0.9394, 0.101, 0.9968, 0.09911, 1.0, 0.1345, 0.8756, 0.1358, 0.8772, 0.1003, 0.9394, 0.101, 0.9403, 0.1365, 0.8235, 0.06193, 0.8337, 0.03097, 0.8824, 0.03359, 0.8787, 0.0649, 0.7598, 0.7749, 0.7425, 0.7886, 0.7051, 0.7477, 0.7174, 0.7285, 0.3289, 0.6743, 0.3324, 0.7056, 0.2837, 0.7076, 0.2737, 0.6766, 0.3886, 0.6743, 0.3851, 0.7056, 0.3324, 0.7056, 0.3289, 0.6743, 0.4439, 0.6766, 0.4339, 0.7076, 0.3851, 0.7056, 0.3886, 0.6743, 0.2199, 0.06698, 0.2085, 0.0363, 0.2453, 0.02982, 0.2617, 0.05964, 0.1651, 0.0727, 0.1601, 0.04135, 0.2085, 0.0363, 0.2199, 0.06698, 0.1054, 0.07594, 0.1074, 0.04421, 0.1601, 0.04135, 0.1651, 0.0727, 0.05, 0.07619, 0.05851, 0.04443, 0.1074, 0.04421, 0.1054, 0.07594, 0.007343, 0.07342, 0.02086, 0.04199, 0.05851, 0.04443, 0.05, 0.07619, 0.5902, 0.6627, 0.5942, 0.694, 0.5455, 0.6969, 0.5351, 0.6659, 0.65, 0.6617, 0.6469, 0.6931, 0.5942, 0.694, 0.5902, 0.6627, 0.7052, 0.6632, 0.6957, 0.6944, 0.6469, 0.6931, 0.65, 0.6617, 0.7476, 0.6669, 0.7331, 0.6977, 0.6957, 0.6944, 0.7052, 0.6632, 0.9384, 0.06553, 0.9352, 0.03414, 0.9839, 0.03255, 0.9936, 0.06372, 0.8787, 0.0649, 0.8824, 0.03359, 0.9352, 0.03414, 0.9384, 0.06553, 0.6928, 0.7668, 0.6765, 0.7932, 0.6439, 0.7784, 0.6506, 0.7476, 0.7253, 0.8023, 0.7015, 0.8206, 0.6765, 0.7932, 0.6928, 0.7668, 0.7431, 0.8487, 0.7152, 0.8563, 0.7015, 0.8206, 0.7253, 0.8023, 0.7435, 0.8989, 0.7155, 0.895, 0.7152, 0.8563, 0.7431, 0.8487, 0.7264, 0.9453, 0.7024, 0.9307, 0.7155, 0.895, 0.7435, 0.8989, 0.6945, 0.9808, 0.6778, 0.9581, 0.7024, 0.9307, 0.7264, 0.9453, 0.6526, 1.0, 0.6455, 0.9729, 0.6778, 0.9581, 0.6945, 0.9808, 0.607, 1.0, 0.6104, 0.9729, 0.6455, 0.9729, 0.6526, 1.0, 0.5648, 0.9808, 0.5778, 0.9581, 0.6104, 0.9729, 0.607, 1.0, 0.5323, 0.9453, 0.5528, 0.9307, 0.5778, 0.9581, 0.5648, 0.9808, 0.5146, 0.8989, 0.5391, 0.895, 0.5528, 0.9307, 0.5323, 0.9453, 0.5142, 0.8487, 0.5388, 0.8563, 0.5391, 0.895, 0.5146, 0.8989, 0.5312, 0.8023, 0.552, 0.8206, 0.5388, 0.8563, 0.5142, 0.8487, 0.5631, 0.7668, 0.5766, 0.7932, 0.552, 0.8206, 0.5312, 0.8023, 0.6051, 0.7476, 0.6089, 0.7784, 0.5766, 0.7932, 0.5631, 0.7668, 0.6506, 0.7476, 0.6439, 0.7784, 0.6089, 0.7784, 0.6051, 0.7476])
me_sphere.materials.append(mat_ghostlegs)
me_sphere.use_remesh_preserve_volume = False
me_sphere.use_remesh_preserve_attributes = False
me_sphere.use_mirror_vertex_groups = False
me_sphere.update()
me_sphere_002 = bpy.data.meshes.new('Sphere.002')
me_sphere_002.from_pydata([(-0.3827, 0.0, 0.9239), (-0.7071, 0.0, 0.7071), (-0.9239, 0.0, 0.3827), (-1.0, 0.0, -4.371e-08), (-0.9239, 0.0, -0.3827), (-0.7071, 0.0, -0.7071), (-0.3827, 0.0, -0.9239), (-0.3536, 0.1464, 0.9239), (-0.6533, 0.2706, 0.7071), (-0.8536, 0.3536, 0.3827), (-0.9239, 0.3827, -4.371e-08), (-0.8536, 0.3536, -0.3827), (-0.6533, 0.2706, -0.7071), (-0.3536, 0.1464, -0.9239), (-0.2706, 0.2706, 0.9239), (-0.5, 0.5, 0.7071), (-0.6533, 0.6533, 0.3827), (-0.7071, 0.7071, -4.371e-08), (-0.6533, 0.6533, -0.3827), (-0.5, 0.5, -0.7071), (-0.2706, 0.2706, -0.9239), (-1.51e-07, 0.0, -1.0), (-0.1464, 0.3536, 0.9239), (-0.2706, 0.6533, 0.7071), (-0.3536, 0.8536, 0.3827), (-0.3827, 0.9239, -4.371e-08), (-0.3536, 0.8536, -0.3827), (-0.2706, 0.6533, -0.7071), (-0.1464, 0.3536, -0.9239), (-1.307e-07, 0.3827, 0.9239), (-7.11e-08, 0.7071, 0.7071), (-1.149e-08, 0.9239, 0.3827), (-1.149e-08, 1.0, -4.371e-08), (-1.149e-08, 0.9239, -0.3827), (-7.11e-08, 0.7071, -0.7071), (-5.62e-08, 0.3827, -0.9239), (0.1464, 0.3536, 0.9239), (0.2706, 0.6533, 0.7071), (0.3536, 0.8536, 0.3827), (0.3827, 0.9239, -4.371e-08), (0.3536, 0.8536, -0.3827), (0.2706, 0.6533, -0.7071), (0.1464, 0.3536, -0.9239), (-2.578e-07, -1.068e-07, 1.0), (0.2706, 0.2706, 0.9239), (0.5, 0.5, 0.7071), (0.6533, 0.6533, 0.3827), (0.7071, 0.7071, -4.371e-08), (0.6533, 0.6533, -0.3827), (0.5, 0.5, -0.7071), (0.2706, 0.2706, -0.9239), (0.3536, 0.1464, 0.9239), (0.6533, 0.2706, 0.7071), (0.8536, 0.3536, 0.3827), (0.9239, 0.3827, -4.371e-08), (0.8536, 0.3536, -0.3827), (0.6533, 0.2706, -0.7071), (0.3536, 0.1464, -0.9239), (0.3827, -7.268e-08, 0.9239), (0.7071, -2.664e-07, 0.7071), (0.9239, -2.962e-07, 0.3827), (1.0, -3.26e-07, -4.371e-08), (0.9239, -2.962e-07, -0.3827), (0.7071, -2.664e-07, -0.7071), (0.3827, -1.621e-07, -0.9239), (0.3536, -0.1464, 0.9239), (0.6533, -0.2706, 0.7071), (0.8536, -0.3536, 0.3827), (0.9239, -0.3827, -4.371e-08), (0.8536, -0.3536, -0.3827), (0.6533, -0.2706, -0.7071), (0.3536, -0.1464, -0.9239), (0.2706, -0.2706, 0.9239), (0.5, -0.5, 0.7071), (0.6533, -0.6533, 0.3827), (0.7071, -0.7071, -4.371e-08), (0.6533, -0.6533, -0.3827), (0.5, -0.5, -0.7071), (0.2706, -0.2706, -0.9239), (0.1464, -0.3536, 0.9239), (0.2706, -0.6533, 0.7071), (0.3536, -0.8536, 0.3827), (0.3827, -0.9239, -4.371e-08), (0.3536, -0.8536, -0.3827), (0.2706, -0.6533, -0.7071), (0.1464, -0.3536, -0.9239), (-2.499e-07, -0.3827, 0.9239), (-4.883e-07, -0.7071, 0.7071), (-5.181e-07, -0.9239, 0.3827), (-6.075e-07, -1.0, -4.371e-08), (-5.181e-07, -0.9239, -0.3827), (-4.883e-07, -0.7071, -0.7071), (-3.393e-07, -0.3827, -0.9239), (-0.1464, -0.3536, 0.9239), (-0.2706, -0.6533, 0.7071), (-0.3536, -0.8536, 0.3827), (-0.3827, -0.9239, -4.371e-08), (-0.3536, -0.8536, -0.3827), (-0.2706, -0.6533, -0.7071), (-0.1464, -0.3536, -0.9239), (-0.2706, -0.2706, 0.9239), (-0.5, -0.5, 0.7071), (-0.6533, -0.6533, 0.3827), (-0.7071, -0.7071, -4.371e-08), (-0.6533, -0.6533, -0.3827), (-0.5, -0.5, -0.7071), (-0.2706, -0.2706, -0.9239), (-0.3536, -0.1464, 0.9239), (-0.6533, -0.2706, 0.7071), (-0.8536, -0.3536, 0.3827), (-0.9239, -0.3827, -4.371e-08), (-0.8536, -0.3536, -0.3827), (-0.6533, -0.2706, -0.7071), (-0.3536, -0.1464, -0.9239)], [], [(6, 5, 12, 13), (4, 3, 10, 11), (2, 1, 8, 9), (5, 4, 11, 12), (3, 2, 9, 10), (1, 0, 7, 8), (9, 8, 15, 16), (12, 11, 18, 19), (10, 9, 16, 17), (8, 7, 14, 15), (13, 12, 19, 20), (11, 10, 17, 18), (19, 18, 26, 27), (17, 16, 24, 25), (15, 14, 22, 23), (20, 19, 27, 28), (18, 17, 25, 26), (16, 15, 23, 24), (23, 22, 29, 30), (28, 27, 34, 35), (26, 25, 32, 33), (24, 23, 30, 31), (27, 26, 33, 34), (25, 24, 31, 32), (35, 34, 41, 42), (33, 32, 39, 40), (31, 30, 37, 38), (34, 33, 40, 41), (32, 31, 38, 39), (30, 29, 36, 37), (41, 40, 48, 49), (39, 38, 46, 47), (37, 36, 44, 45), (42, 41, 49, 50), (40, 39, 47, 48), (38, 37, 45, 46), (49, 48, 55, 56), (47, 46, 53, 54), (45, 44, 51, 52), (50, 49, 56, 57), (48, 47, 54, 55), (46, 45, 52, 53), (57, 56, 63, 64), (55, 54, 61, 62), (53, 52, 59, 60), (56, 55, 62, 63), (54, 53, 60, 61), (52, 51, 58, 59), (62, 61, 68, 69), (60, 59, 66, 67), (63, 62, 69, 70), (61, 60, 67, 68), (59, 58, 65, 66), (64, 63, 70, 71), (70, 69, 76, 77), (68, 67, 74, 75), (66, 65, 72, 73), (71, 70, 77, 78), (69, 68, 75, 76), (67, 66, 73, 74), (75, 74, 81, 82), (73, 72, 79, 80), (78, 77, 84, 85), (76, 75, 82, 83), (74, 73, 80, 81), (77, 76, 83, 84), (85, 84, 91, 92), (83, 82, 89, 90), (81, 80, 87, 88), (84, 83, 90, 91), (82, 81, 88, 89), (80, 79, 86, 87), (88, 87, 94, 95), (91, 90, 97, 98), (89, 88, 95, 96), (87, 86, 93, 94), (92, 91, 98, 99), (90, 89, 96, 97), (98, 97, 104, 105), (96, 95, 102, 103), (94, 93, 100, 101), (99, 98, 105, 106), (97, 96, 103, 104), (95, 94, 101, 102), (101, 100, 107, 108), (106, 105, 112, 113), (104, 103, 110, 111), (102, 101, 108, 109), (105, 104, 111, 112), (103, 102, 109, 110), (0, 43, 7), (21, 6, 13), (7, 43, 14), (21, 13, 20), (21, 20, 28), (14, 43, 22), (22, 43, 29), (21, 28, 35), (29, 43, 36), (21, 35, 42), (36, 43, 44), (21, 42, 50), (44, 43, 51), (21, 50, 57), (51, 43, 58), (21, 57, 64), (58, 43, 65), (21, 64, 71), (21, 71, 78), (65, 43, 72), (72, 43, 79), (21, 78, 85), (79, 43, 86), (21, 85, 92), (86, 43, 93), (21, 92, 99), (21, 99, 106), (93, 43, 100), (100, 43, 107), (21, 106, 113), (113, 112, 5, 6), (111, 110, 3, 4), (109, 108, 1, 2), (107, 43, 0), (21, 113, 6), (112, 111, 4, 5), (110, 109, 2, 3), (108, 107, 0, 1)])
me_sphere_002.polygons.foreach_set('use_smooth', [True] * 128)
me_sphere_002.materials.append(mat_ghosteye)
me_sphere_002.use_remesh_preserve_volume = False
me_sphere_002.use_remesh_preserve_attributes = False
me_sphere_002.use_mirror_vertex_groups = False
me_sphere_002.update()
me_sphere_001 = bpy.data.meshes.new('Sphere.001')
me_sphere_001.from_pydata([(-0.3827, 0.0, 0.9239), (-0.7071, 0.0, 0.7071), (-0.9239, 0.0, 0.3827), (-1.0, 0.0, -4.371e-08), (-0.9239, 0.0, -0.3827), (-0.7071, 0.0, -0.7071), (-0.3827, 0.0, -0.9239), (-0.3536, 0.1464, 0.9239), (-0.6533, 0.2706, 0.7071), (-0.8536, 0.3536, 0.3827), (-0.9239, 0.3827, -4.371e-08), (-0.8536, 0.3536, -0.3827), (-0.6533, 0.2706, -0.7071), (-0.3536, 0.1464, -0.9239), (-0.2706, 0.2706, 0.9239), (-0.5, 0.5, 0.7071), (-0.6533, 0.6533, 0.3827), (-0.7071, 0.7071, -4.371e-08), (-0.6533, 0.6533, -0.3827), (-0.5, 0.5, -0.7071), (-0.2706, 0.2706, -0.9239), (-1.51e-07, 0.0, -1.0), (-0.1464, 0.3536, 0.9239), (-0.2706, 0.6533, 0.7071), (-0.3536, 0.8536, 0.3827), (-0.3827, 0.9239, -4.371e-08), (-0.3536, 0.8536, -0.3827), (-0.2706, 0.6533, -0.7071), (-0.1464, 0.3536, -0.9239), (-1.307e-07, 0.3827, 0.9239), (-7.11e-08, 0.7071, 0.7071), (-1.149e-08, 0.9239, 0.3827), (-1.149e-08, 1.0, -4.371e-08), (-1.149e-08, 0.9239, -0.3827), (-7.11e-08, 0.7071, -0.7071), (-5.62e-08, 0.3827, -0.9239), (0.1464, 0.3536, 0.9239), (0.2706, 0.6533, 0.7071), (0.3536, 0.8536, 0.3827), (0.3827, 0.9239, -4.371e-08), (0.3536, 0.8536, -0.3827), (0.2706, 0.6533, -0.7071), (0.1464, 0.3536, -0.9239), (-2.578e-07, -1.068e-07, 1.0), (0.2706, 0.2706, 0.9239), (0.5, 0.5, 0.7071), (0.6533, 0.6533, 0.3827), (0.7071, 0.7071, -4.371e-08), (0.6533, 0.6533, -0.3827), (0.5, 0.5, -0.7071), (0.2706, 0.2706, -0.9239), (0.3536, 0.1464, 0.9239), (0.6533, 0.2706, 0.7071), (0.8536, 0.3536, 0.3827), (0.9239, 0.3827, -4.371e-08), (0.8536, 0.3536, -0.3827), (0.6533, 0.2706, -0.7071), (0.3536, 0.1464, -0.9239), (0.3827, -7.268e-08, 0.9239), (0.7071, -2.664e-07, 0.7071), (0.9239, -2.962e-07, 0.3827), (1.0, -3.26e-07, -4.371e-08), (0.9239, -2.962e-07, -0.3827), (0.7071, -2.664e-07, -0.7071), (0.3827, -1.621e-07, -0.9239), (0.3536, -0.1464, 0.9239), (0.6533, -0.2706, 0.7071), (0.8536, -0.3536, 0.3827), (0.9239, -0.3827, -4.371e-08), (0.8536, -0.3536, -0.3827), (0.6533, -0.2706, -0.7071), (0.3536, -0.1464, -0.9239), (0.2706, -0.2706, 0.9239), (0.5, -0.5, 0.7071), (0.6533, -0.6533, 0.3827), (0.7071, -0.7071, -4.371e-08), (0.6533, -0.6533, -0.3827), (0.5, -0.5, -0.7071), (0.2706, -0.2706, -0.9239), (0.1464, -0.3536, 0.9239), (0.2706, -0.6533, 0.7071), (0.3536, -0.8536, 0.3827), (0.3827, -0.9239, -4.371e-08), (0.3536, -0.8536, -0.3827), (0.2706, -0.6533, -0.7071), (0.1464, -0.3536, -0.9239), (-2.499e-07, -0.3827, 0.9239), (-4.883e-07, -0.7071, 0.7071), (-5.181e-07, -0.9239, 0.3827), (-6.075e-07, -1.0, -4.371e-08), (-5.181e-07, -0.9239, -0.3827), (-4.883e-07, -0.7071, -0.7071), (-3.393e-07, -0.3827, -0.9239), (-0.1464, -0.3536, 0.9239), (-0.2706, -0.6533, 0.7071), (-0.3536, -0.8536, 0.3827), (-0.3827, -0.9239, -4.371e-08), (-0.3536, -0.8536, -0.3827), (-0.2706, -0.6533, -0.7071), (-0.1464, -0.3536, -0.9239), (-0.2706, -0.2706, 0.9239), (-0.5, -0.5, 0.7071), (-0.6533, -0.6533, 0.3827), (-0.7071, -0.7071, -4.371e-08), (-0.6533, -0.6533, -0.3827), (-0.5, -0.5, -0.7071), (-0.2706, -0.2706, -0.9239), (-0.3536, -0.1464, 0.9239), (-0.6533, -0.2706, 0.7071), (-0.8536, -0.3536, 0.3827), (-0.9239, -0.3827, -4.371e-08), (-0.8536, -0.3536, -0.3827), (-0.6533, -0.2706, -0.7071), (-0.3536, -0.1464, -0.9239)], [], [(6, 5, 12, 13), (4, 3, 10, 11), (2, 1, 8, 9), (5, 4, 11, 12), (3, 2, 9, 10), (1, 0, 7, 8), (9, 8, 15, 16), (12, 11, 18, 19), (10, 9, 16, 17), (8, 7, 14, 15), (13, 12, 19, 20), (11, 10, 17, 18), (19, 18, 26, 27), (17, 16, 24, 25), (15, 14, 22, 23), (20, 19, 27, 28), (18, 17, 25, 26), (16, 15, 23, 24), (23, 22, 29, 30), (28, 27, 34, 35), (26, 25, 32, 33), (24, 23, 30, 31), (27, 26, 33, 34), (25, 24, 31, 32), (35, 34, 41, 42), (33, 32, 39, 40), (31, 30, 37, 38), (34, 33, 40, 41), (32, 31, 38, 39), (30, 29, 36, 37), (41, 40, 48, 49), (39, 38, 46, 47), (37, 36, 44, 45), (42, 41, 49, 50), (40, 39, 47, 48), (38, 37, 45, 46), (49, 48, 55, 56), (47, 46, 53, 54), (45, 44, 51, 52), (50, 49, 56, 57), (48, 47, 54, 55), (46, 45, 52, 53), (57, 56, 63, 64), (55, 54, 61, 62), (53, 52, 59, 60), (56, 55, 62, 63), (54, 53, 60, 61), (52, 51, 58, 59), (62, 61, 68, 69), (60, 59, 66, 67), (63, 62, 69, 70), (61, 60, 67, 68), (59, 58, 65, 66), (64, 63, 70, 71), (70, 69, 76, 77), (68, 67, 74, 75), (66, 65, 72, 73), (71, 70, 77, 78), (69, 68, 75, 76), (67, 66, 73, 74), (75, 74, 81, 82), (73, 72, 79, 80), (78, 77, 84, 85), (76, 75, 82, 83), (74, 73, 80, 81), (77, 76, 83, 84), (85, 84, 91, 92), (83, 82, 89, 90), (81, 80, 87, 88), (84, 83, 90, 91), (82, 81, 88, 89), (80, 79, 86, 87), (88, 87, 94, 95), (91, 90, 97, 98), (89, 88, 95, 96), (87, 86, 93, 94), (92, 91, 98, 99), (90, 89, 96, 97), (98, 97, 104, 105), (96, 95, 102, 103), (94, 93, 100, 101), (99, 98, 105, 106), (97, 96, 103, 104), (95, 94, 101, 102), (101, 100, 107, 108), (106, 105, 112, 113), (104, 103, 110, 111), (102, 101, 108, 109), (105, 104, 111, 112), (103, 102, 109, 110), (0, 43, 7), (21, 6, 13), (7, 43, 14), (21, 13, 20), (21, 20, 28), (14, 43, 22), (22, 43, 29), (21, 28, 35), (29, 43, 36), (21, 35, 42), (36, 43, 44), (21, 42, 50), (44, 43, 51), (21, 50, 57), (51, 43, 58), (21, 57, 64), (58, 43, 65), (21, 64, 71), (21, 71, 78), (65, 43, 72), (72, 43, 79), (21, 78, 85), (79, 43, 86), (21, 85, 92), (86, 43, 93), (21, 92, 99), (21, 99, 106), (93, 43, 100), (100, 43, 107), (21, 106, 113), (113, 112, 5, 6), (111, 110, 3, 4), (109, 108, 1, 2), (107, 43, 0), (21, 113, 6), (112, 111, 4, 5), (110, 109, 2, 3), (108, 107, 0, 1)])
me_sphere_001.polygons.foreach_set('use_smooth', [True] * 128)
me_sphere_001.materials.append(mat_ghosteye)
me_sphere_001.use_remesh_preserve_volume = False
me_sphere_001.use_remesh_preserve_attributes = False
me_sphere_001.use_mirror_vertex_groups = False
me_sphere_001.update()
arm_armature = bpy.data.armatures.new('Armature')  # bones are not reproduced

# ---- objects
ob_armature = bpy.data.objects.new('Armature', arm_armature)
ob_sphere = bpy.data.objects.new('Sphere', me_sphere)
ob_sphere_002 = bpy.data.objects.new('Sphere.002', me_sphere_002)
ob_sphere_001 = bpy.data.objects.new('Sphere.001', me_sphere_001)
ob_lamp = bpy.data.objects.new('Lamp', light_lamp)
ob_camera = bpy.data.objects.new('Camera', cam_camera)

# ---- transforms, parenting, visibility, modifiers, constraints
ob_armature.location = (0.0, 0.0, -3.29)
ob_armature.rotation_euler = (0.0, 0.0, 6.109)
ob_armature.show_in_front = True
ob_armature.lineart.crease_threshold = 0.0
ob_sphere.parent = ob_armature
ob_sphere.matrix_parent_inverse = Matrix(((1.0, 0.0, 0.0, 0.0), (0.0, 1.0, 0.0, 0.0), (0.0, 0.0, 1.0, 3.29), (0.0, 0.0, 0.0, 1.0)))
ob_sphere.location = (0.0, 0.0, 0.0)
ob_sphere.rotation_euler = (0.0, 0.0, 6.109)
ob_sphere.lineart.crease_threshold = 0.0
_vg = ob_sphere.vertex_groups.new(name='Bone')
for _i, _w in zip([45, 50, 51, 52, 57, 58, 59, 64, 65, 66, 71, 72, 73, 78, 79, 80, 81, 82, 83, 84, 85, 86, 87, 88, 89, 90, 91, 92, 93, 94, 95, 96, 97, 98, 99, 100, 101, 102, 103, 104, 105, 106, 107, 108, 109, 110, 111, 112, 113, 114, 115, 116, 117, 118, 119, 120, 121, 122, 123, 124, 125, 126, 127, 128, 145, 146, 147, 148, 149, 150, 151, 152, 153, 154, 155, 156, 157, 158, 159, 160, 161, 162, 163, 164, 165, 166, 167, 168, 169, 170, 171, 172, 173, 174, 175, 176, 177, 178, 179, 180, 181, 182, 183, 184, 185, 186, 187, 188, 189, 190, 191, 192], [0.7541, 0.7578, 0.7574, 0.7649, 0.7595, 0.7631, 0.7574, 0.7611, 0.7562, 0.7606, 0.756, 0.7605, 0.7559, 0.7604, 0.7556, 0.7597, 0.07083, 0.0708, 0.07086, 0.07078, 0.07087, 0.07072, 0.07081, 0.07075, 0.07077, 0.07074, 0.07075, 0.07076, 0.07085, 0.07073, 0.07072, 0.07074, 0.7597, 0.7556, 0.7604, 0.7559, 0.7605, 0.756, 0.7606, 0.7562, 0.7611, 0.7574, 0.7631, 0.7595, 0.7649, 0.7574, 0.7578, 0.7541, 0.3055, 0.3052, 0.3051, 0.3055, 0.3053, 0.3053, 0.3059, 0.3049, 0.3051, 0.3054, 0.3058, 0.3058, 0.3052, 0.3051, 0.3052, 0.305, 0.01823, 0.01819, 0.01813, 0.01821, 0.01816, 0.01817, 0.01824, 0.01814, 0.01815, 0.0182, 0.01825, 0.01826, 0.01814, 0.01816, 0.01816, 0.01813, 0.147, 0.1472, 0.1472, 0.1469, 0.1469, 0.1469, 0.1469, 0.1471, 0.147, 0.1469, 0.1471, 0.147, 0.147, 0.1472, 0.1468, 0.1469, 0.6343, 0.6337, 0.6339, 0.6347, 0.6343, 0.6344, 0.6359, 0.6329, 0.6335, 0.6342, 0.6355, 0.6351, 0.6342, 0.6336, 0.6336, 0.6334]): _vg.add([_i], _w, 'REPLACE')
_vg = ob_sphere.vertex_groups.new(name='Bone.001')
for _i, _w in zip([3, 7, 11, 15, 19, 23, 28, 32, 36, 40, 44, 45, 49, 50, 51, 52, 56, 57, 58, 59, 63, 64, 65, 66, 70, 71, 72, 73, 77, 78, 79, 80, 81, 82, 83, 84, 85, 86, 87, 88, 89, 90, 91, 92, 93, 94, 95, 96, 97, 98, 99, 100, 101, 102, 103, 104, 105, 106, 107, 108, 109, 110, 111, 112, 113, 114, 115, 116, 117, 118, 119, 120, 121, 122, 123, 124, 125, 126, 127, 128, 129, 130, 131, 132, 133, 134, 135, 136, 137, 138, 139, 140, 141, 142, 143, 144, 145, 146, 147, 148, 149, 150, 151, 152, 153, 154, 155, 156, 157, 158, 159, 160, 161, 162, 163, 164, 165, 166, 167, 168, 169, 170, 171, 172, 173, 174, 175, 176, 177, 178, 179, 180, 181, 182, 183, 184, 185, 186, 187, 188, 189, 190, 191, 192, 193, 194, 195, 196, 197, 198, 199, 200, 201, 202, 203, 204, 205, 206, 207, 208], [0.01772, 0.01772, 0.01772, 0.01772, 0.01772, 0.01772, 0.01772, 0.01772, 0.01772, 0.01772, 0.01772, 0.2185, 0.01772, 0.2152, 0.2155, 0.2088, 0.01772, 0.2137, 0.2105, 0.2156, 0.01772, 0.2123, 0.2166, 0.2127, 0.01772, 0.2168, 0.2128, 0.2169, 0.01772, 0.2129, 0.2171, 0.2135, 0.6038, 0.6038, 0.6037, 0.6038, 0.6037, 0.6039, 0.6038, 0.6038, 0.6038, 0.6039, 0.6038, 0.6038, 0.6037, 0.6039, 0.6039, 0.6038, 0.2135, 0.2171, 0.2129, 0.2169, 0.2128, 0.2168, 0.2127, 0.2166, 0.2123, 0.2156, 0.2105, 0.2137, 0.2088, 0.2155, 0.2152, 0.2185, 0.617, 0.6172, 0.6174, 0.617, 0.6172, 0.6172, 0.6167, 0.6176, 0.6174, 0.6171, 0.6167, 0.6168, 0.6173, 0.6174, 0.6173, 0.6174, 0.1403, 0.1403, 0.1403, 0.1403, 0.1403, 0.1403, 0.1403, 0.1403, 0.1403, 0.1403, 0.1403, 0.1403, 0.1403, 0.1403, 0.1403, 0.1403, 0.2908, 0.2908, 0.2908, 0.2908, 0.2908, 0.2908, 0.2908, 0.2908, 0.2908, 0.2908, 0.2908, 0.2908, 0.2908, 0.2908, 0.2908, 0.2908, 0.6955, 0.6954, 0.6953, 0.6956, 0.6956, 0.6956, 0.6956, 0.6954, 0.6955, 0.6956, 0.6955, 0.6956, 0.6955, 0.6953, 0.6957, 0.6956, 0.3249, 0.3254, 0.3253, 0.3246, 0.3249, 0.3248, 0.3235, 0.3262, 0.3256, 0.325, 0.3238, 0.3242, 0.325, 0.3255, 0.3255, 0.3257, 0.06806, 0.06805, 0.06805, 0.06806, 0.06806, 0.06806, 0.06806, 0.06805, 0.06806, 0.06806, 0.06806, 0.06806, 0.06806, 0.06805, 0.06806, 0.06806]): _vg.add([_i], _w, 'REPLACE')
_vg = ob_sphere.vertex_groups.new(name='Bone.002')
for _i, _w in zip([1, 2, 3, 5, 6, 7, 9, 10, 11, 13, 14, 15, 17, 18, 19, 21, 22, 23, 26, 27, 28, 30, 31, 32, 34, 35, 36, 38, 39, 40, 42, 43, 44, 47, 48, 49, 54, 55, 56, 61, 62, 63, 68, 69, 70, 75, 76, 77, 81, 82, 83, 84, 85, 86, 87, 88, 89, 90, 91, 92, 93, 94, 95, 96, 113, 114, 115, 116, 117, 118, 119, 120, 121, 122, 123, 124, 125, 126, 127, 128, 129, 130, 131, 132, 133, 134, 135, 136, 137, 138, 139, 140, 141, 142, 143, 144, 145, 146, 147, 148, 149, 150, 151, 152, 153, 154, 155, 156, 157, 158, 159, 160, 161, 162, 163, 164, 165, 166, 167, 168, 169, 170, 171, 172, 173, 174, 175, 176, 177, 178, 179, 180, 181, 182, 183, 184, 185, 186, 187, 188, 189, 190, 191, 192, 193, 194, 195, 196, 197, 198, 199, 200, 201, 202, 203, 204, 205, 206, 207, 208, 209, 210, 211, 212, 213, 214, 215, 216, 217, 218, 219, 220, 221, 222, 223, 224, 225, 226, 227, 228, 229, 230, 231, 232, 233, 234, 235, 236, 237, 238, 239, 240], [0.002601, 0.059, 0.1255, 0.002601, 0.059, 0.1255, 0.002601, 0.059, 0.1255, 0.002601, 0.059, 0.1255, 0.002601, 0.059, 0.1255, 0.002601, 0.059, 0.1255, 0.002601, 0.059, 0.1255, 0.002601, 0.059, 0.1255, 0.002601, 0.059, 0.1255, 0.002601, 0.059, 0.1255, 0.002601, 0.059, 0.1255, 0.002601, 0.059, 0.1255, 0.002601, 0.059, 0.1255, 0.002601, 0.059, 0.1255, 0.002601, 0.059, 0.1255, 0.002601, 0.059, 0.1255, 0.2503, 0.2503, 0.2503, 0.2503, 0.2503, 0.2503, 0.2503, 0.2503, 0.2503, 0.2503, 0.2503, 0.2503, 0.2503, 0.2503, 0.2503, 0.2503, 0.0596, 0.05963, 0.05964, 0.05961, 0.05963, 0.05962, 0.05957, 0.05966, 0.05964, 0.05961, 0.05958, 0.05958, 0.05963, 0.05964, 0.05963, 0.05965, 0.5199, 0.5199, 0.5199, 0.5199, 0.5199, 0.5199, 0.5199, 0.5199, 0.5199, 0.5199, 0.5199, 0.5199, 0.5199, 0.5199, 0.5199, 0.5199, 0.5193, 0.5193, 0.5193, 0.5193, 0.5193, 0.5193, 0.5193, 0.5193, 0.5193, 0.5193, 0.5193, 0.5193, 0.5193, 0.5193, 0.5193, 0.5193, 0.1211, 0.1211, 0.1211, 0.1212, 0.1212, 0.1211, 0.1212, 0.1211, 0.1211, 0.1212, 0.1211, 0.1211, 0.1211, 0.1211, 0.1212, 0.1212, 0.01277, 0.01287, 0.01284, 0.01271, 0.01277, 0.01276, 0.0125, 0.01302, 0.01291, 0.0128, 0.01257, 0.01264, 0.01279, 0.01288, 0.01289, 0.01293, 0.2522, 0.2522, 0.2522, 0.2522, 0.2522, 0.2522, 0.2522, 0.2522, 0.2522, 0.2522, 0.2522, 0.2522, 0.2522, 0.2522, 0.2522, 0.2522, 0.08596, 0.08596, 0.08596, 0.08596, 0.08596, 0.08596, 0.08596, 0.08596, 0.08596, 0.08596, 0.08596, 0.08596, 0.08596, 0.08596, 0.08596, 0.08596, 0.02984, 0.02984, 0.02984, 0.02984, 0.02984, 0.02984, 0.02984, 0.02984, 0.02984, 0.02984, 0.02984, 0.02984, 0.02984, 0.02984, 0.02984, 0.02984]): _vg.add([_i], _w, 'REPLACE')
_vg = ob_sphere.vertex_groups.new(name='Bone.003')
for _i, _w in zip([0, 1, 2, 3, 4, 5, 6, 7, 8, 9, 10, 11, 12, 13, 14, 15, 16, 17, 18, 19, 20, 21, 22, 23, 24, 25, 26, 27, 28, 29, 30, 31, 32, 33, 34, 35, 36, 37, 38, 39, 40, 41, 42, 43, 44, 46, 47, 48, 49, 53, 54, 55, 56, 60, 61, 62, 63, 67, 68, 69, 70, 74, 75, 76, 77, 81, 82, 83, 84, 85, 86, 87, 88, 89, 90, 91, 92, 93, 94, 95, 96, 129, 130, 131, 132, 133, 134, 135, 136, 137, 138, 139, 140, 141, 142, 143, 144, 145, 146, 147, 148, 149, 150, 151, 152, 153, 154, 155, 156, 157, 158, 159, 160, 161, 162, 163, 164, 165, 166, 167, 168, 169, 170, 171, 172, 173, 174, 175, 176, 193, 194, 195, 196, 197, 198, 199, 200, 201, 202, 203, 204, 205, 206, 207, 208, 209, 210, 211, 212, 213, 214, 215, 216, 217, 218, 219, 220, 221, 222, 223, 224, 225, 226, 227, 228, 229, 230, 231, 232, 233, 234, 235, 236, 237, 238, 239, 240, 241, 242, 243, 244, 245, 246, 247, 248, 249, 250, 251, 252, 253, 254, 255, 256], [0.9887, 0.9658, 0.9232, 0.8367, 0.9887, 0.9658, 0.9232, 0.8367, 0.9887, 0.9658, 0.9232, 0.8367, 0.9887, 0.9658, 0.9232, 0.8367, 0.9887, 0.9658, 0.9232, 0.8367, 0.9887, 0.9658, 0.9232, 0.8367, 0.9976, 0.9887, 0.9658, 0.9232, 0.8367, 0.9887, 0.9658, 0.9232, 0.8367, 0.9887, 0.9658, 0.9232, 0.8367, 0.9887, 0.9658, 0.9232, 0.8367, 0.9887, 0.9658, 0.9232, 0.8367, 0.9887, 0.9658, 0.9232, 0.8367, 0.9887, 0.9658, 0.9232, 0.8367, 0.9887, 0.9658, 0.9232, 0.8367, 0.9887, 0.9658, 0.9232, 0.8367, 0.9887, 0.9658, 0.9232, 0.8367, 0.07507, 0.07507, 0.07507, 0.07508, 0.07507, 0.07508, 0.07507, 0.07508, 0.07508, 0.07508, 0.07508, 0.07508, 0.07507, 0.07508, 0.07508, 0.07508, 0.3234, 0.3234, 0.3234, 0.3234, 0.3234, 0.3234, 0.3234, 0.3234, 0.3234, 0.3234, 0.3234, 0.3234, 0.3234, 0.3234, 0.3234, 0.3234, 0.1558, 0.1558, 0.1558, 0.1558, 0.1558, 0.1558, 0.1558, 0.1558, 0.1558, 0.1558, 0.1558, 0.1558, 0.1558, 0.1558, 0.1558, 0.1558, 0.02266, 0.02265, 0.02265, 0.02267, 0.02267, 0.02267, 0.02267, 0.02266, 0.02266, 0.02267, 0.02266, 0.02267, 0.02266, 0.02265, 0.02267, 0.02267, 0.6717, 0.6717, 0.6717, 0.6717, 0.6717, 0.6717, 0.6717, 0.6717, 0.6717, 0.6717, 0.6717, 0.6717, 0.6717, 0.6717, 0.6717, 0.6717, 0.8881, 0.8881, 0.8881, 0.8881, 0.8881, 0.8881, 0.8881, 0.8881, 0.8881, 0.8881, 0.8881, 0.8881, 0.8881, 0.8881, 0.8881, 0.8881, 0.948, 0.948, 0.948, 0.948, 0.948, 0.948, 0.948, 0.948, 0.948, 0.948, 0.948, 0.948, 0.948, 0.948, 0.948, 0.948, 0.9789, 0.9789, 0.9789, 0.9789, 0.9789, 0.9789, 0.9789, 0.9789, 0.9789, 0.9789, 0.9789, 0.9789, 0.9789, 0.9789, 0.9789, 0.9789]): _vg.add([_i], _w, 'REPLACE')
_vg = ob_sphere.vertex_groups.new(name='Bone.004')
for _i, _w in zip([0, 1, 2, 3, 4, 5, 6, 7, 8, 9, 10, 11, 12, 13, 14, 15, 16, 17, 18, 19, 20, 21, 22, 23, 24, 25, 26, 27, 28, 29, 30, 31, 32, 33, 34, 35, 36, 37, 38, 39, 40, 41, 42, 43, 44, 45, 46, 47, 48, 49, 50, 51, 52, 53, 54, 55, 56, 57, 58, 59, 60, 61, 62, 63, 64, 65, 66, 67, 68, 69, 70, 71, 72, 73, 74, 75, 76, 77, 78, 79, 80, 81, 82, 83, 84, 85, 86, 87, 88, 89, 90, 91, 92, 93, 94, 95, 96, 97, 98, 99, 100, 101, 102, 103, 104, 105, 106, 107, 108, 109, 110, 111, 112, 113, 114, 115, 116, 117, 118, 119, 120, 121, 122, 123, 124, 125, 126, 127, 128, 129, 130, 131, 132, 133, 134, 135, 136, 137, 138, 139, 140, 141, 142, 143, 144, 145, 146, 147, 148, 149, 150, 151, 152, 153, 154, 155, 156, 157, 158, 159, 160, 161, 162, 163, 164, 165, 166, 167, 168, 169, 170, 171, 172, 173, 174, 175, 176, 177, 178, 179, 180, 181, 182, 183, 184, 185, 186, 187, 188, 189, 190, 191, 192, 193, 194, 195, 196, 197, 198, 199, 200, 201, 202, 203, 204, 205, 206, 207, 208, 209, 210, 211, 212, 213, 214, 215, 216, 217, 218, 219, 220, 221, 222, 223, 224, 225, 226, 227, 228, 229, 230, 231, 232, 233, 234, 235, 236, 237, 238, 239, 240, 241, 242, 243, 244, 245, 246, 247, 248, 249, 250, 251, 252, 253, 254, 255, 256], [1.0, 1.0, 1.0, 1.0, 1.0, 1.0, 1.0, 1.0, 1.0, 1.0, 1.0, 1.0, 1.0, 1.0, 1.0, 1.0, 1.0, 1.0, 1.0, 1.0, 1.0, 1.0, 1.0, 1.0, 1.0, 1.0, 1.0, 1.0, 1.0, 1.0, 1.0, 1.0, 1.0, 1.0, 1.0, 0.9999, 0.9999, 1.0, 1.0, 1.0, 1.0, 1.0, 1.0, 1.0, 1.0, 1.0, 1.0, 1.0, 1.0, 1.0, 1.0, 1.0, 1.0, 1.0, 1.0, 1.0, 1.0, 1.0, 1.0, 1.0, 1.0, 1.0, 1.0, 1.0, 1.0, 1.0, 1.0, 1.0, 1.0, 1.0, 1.0, 1.0, 1.0, 1.0, 1.0, 1.0, 1.0, 1.0, 1.0, 1.0, 1.0, 1.0, 1.0, 1.0, 1.0, 1.0, 1.0, 1.0, 1.0, 1.0, 1.0, 1.0, 1.0, 1.0, 1.0, 1.0, 1.0, 1.0, 1.0, 1.0, 1.0, 1.0, 1.0, 1.0, 1.0, 1.0, 1.0, 1.0, 1.0, 1.0, 1.0, 1.0, 1.0, 1.0, 1.0, 1.0, 1.0, 1.0, 1.0, 1.0, 1.0, 1.0, 1.0, 1.0, 1.0, 1.0, 1.0, 1.0, 1.0, 1.0, 1.0, 1.0, 1.0, 1.0, 1.0, 1.0, 1.0, 1.0, 1.0, 1.0, 1.0, 1.0, 1.0, 1.0, 1.0, 1.0, 1.0, 1.0, 1.0, 1.0, 1.0, 1.0, 1.0, 1.0, 1.0, 1.0, 1.0, 1.0, 1.0, 1.0, 1.0, 1.0, 1.0, 1.0, 1.0, 1.0, 1.0, 1.0, 1.0, 1.0, 1.0, 1.0, 1.0, 1.0, 1.0, 1.0, 1.0, 1.0, 1.0, 1.0, 1.0, 1.0, 1.0, 1.0, 1.0, 1.0, 1.0, 1.0, 1.0, 1.0, 1.0, 1.0, 1.0, 1.0, 1.0, 1.0, 1.0, 1.0, 1.0, 1.0, 1.0, 1.0, 1.0, 0.9999, 1.0, 1.0, 1.0, 1.0, 1.0, 1.0, 1.0, 1.0, 1.0, 1.0, 1.0, 1.0, 1.0, 0.9999, 1.0, 1.0, 1.0, 1.0, 1.0, 1.0, 1.0, 1.0, 1.0, 1.0, 1.0, 1.0, 1.0, 1.0, 1.0, 0.9999, 1.0, 1.0, 1.0, 1.0, 1.0, 1.0, 1.0, 1.0, 1.0, 1.0, 1.0, 1.0, 1.0, 1.0, 1.0, 1.0, 1.0, 1.0, 1.0, 1.0, 1.0, 1.0, 1.0]): _vg.add([_i], _w, 'REPLACE')
_m = ob_sphere.modifiers.new('Armature', 'ARMATURE')
_m.object = ob_armature
ob_sphere_002.location = (0.4825, -1.096, -0.2079)
ob_sphere_002.scale = (0.1852, 0.1852, 0.2777)
ob_sphere_002.lineart.crease_threshold = 0.0
_vg = ob_sphere_002.vertex_groups.new(name='Bone')
_vg = ob_sphere_002.vertex_groups.new(name='Bone.001')
_vg = ob_sphere_002.vertex_groups.new(name='Bone.002')
_vg = ob_sphere_002.vertex_groups.new(name='Bone.003')
ob_sphere_001.location = (-0.4993, -1.096, -0.2079)
ob_sphere_001.scale = (0.1852, 0.1852, 0.2777)
ob_sphere_001.lineart.crease_threshold = 0.0
_vg = ob_sphere_001.vertex_groups.new(name='Bone')
_vg = ob_sphere_001.vertex_groups.new(name='Bone.001')
_vg = ob_sphere_001.vertex_groups.new(name='Bone.002')
_vg = ob_sphere_001.vertex_groups.new(name='Bone.003')
ob_lamp.location = (4.076, 1.005, 5.904)
ob_lamp.rotation_euler = (0.6503, 0.05522, 1.866)
ob_lamp.lock_rotations_4d = False
ob_lamp.empty_display_type = 'ARROWS'
ob_lamp.color = (0.0, 0.0, 0.0, 0.0)
ob_lamp.lineart.crease_threshold = 0.0
ob_camera.location = (7.481, -6.508, 5.344)
ob_camera.rotation_euler = (1.109, 0.01082, 0.8149)
ob_camera.lock_rotations_4d = False
ob_camera.empty_display_type = 'ARROWS'
ob_camera.color = (0.0, 0.0, 0.0, 0.0)
ob_camera.display_type = 'WIRE'
ob_camera.lineart.crease_threshold = 0.0

# ---- collection membership
col_collection_1.objects.link(ob_armature)
col_collection_1.objects.link(ob_sphere)
col_collection_1.objects.link(ob_sphere_002)
col_collection_1.objects.link(ob_sphere_001)
col_collection_1.objects.link(ob_lamp)
col_collection_1.objects.link(ob_camera)

# ---- scene / render settings (as saved in the file)
scene.camera = ob_camera
scene.frame_start = 1; scene.frame_end = 117; scene.frame_set(0)
scene.render.engine = 'BLENDER_EEVEE_NEXT'
scene.render.resolution_percentage = 50
scene.render.fps = 60
scene.render.dither_intensity = 0.0
scene.cycles.use_denoising = False
scene.cycles.samples = 10
scene.cycles.sampling_pattern = 'TABULATED_SOBOL'
scene.cycles.light_sampling_threshold = 0.0
scene.cycles.use_adaptive_sampling = False
scene.cycles.use_light_tree = False
scene.cycles.blur_glossy = 0.0
scene.cycles.pixel_filter_type = 'GAUSSIAN'
scene.cycles.sample_clamp_indirect = 0.0
scene.view_settings.view_transform = 'Standard'
bpy.context.view_layer.update()
